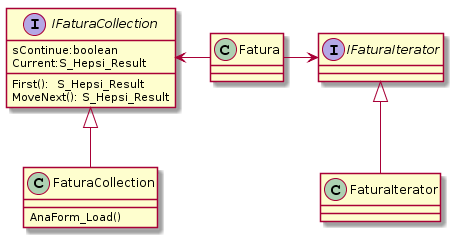

The diagram above was rendered by PlantUML. Its source (embedded in the PNG):
@startuml
Interface IFaturaCollection{
  
  First():  S_Hepsi_Result 
  MoveNext(): S_Hepsi_Result 
  sContinue:boolean
  Current:S_Hepsi_Result 
}

class FaturaCollection{
  
  AnaForm_Load()
}


Interface IFaturaIterator{
  
 
}

class FaturaIterator{
  
 
}

class Fatura{
  
 
}




IFaturaCollection^-- FaturaCollection
Fatura -left--> IFaturaCollection
Fatura -right--> IFaturaIterator
IFaturaIterator^-- FaturaIterator
@enduml